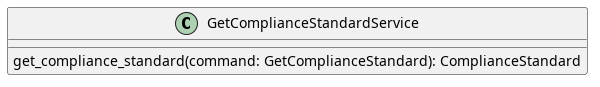

The diagram above was rendered by PlantUML. Its source (embedded in the PNG):
@startuml GetComplianceStandardService

class GetComplianceStandardService {
    get_compliance_standard(command: GetComplianceStandard): ComplianceStandard
}

@enduml